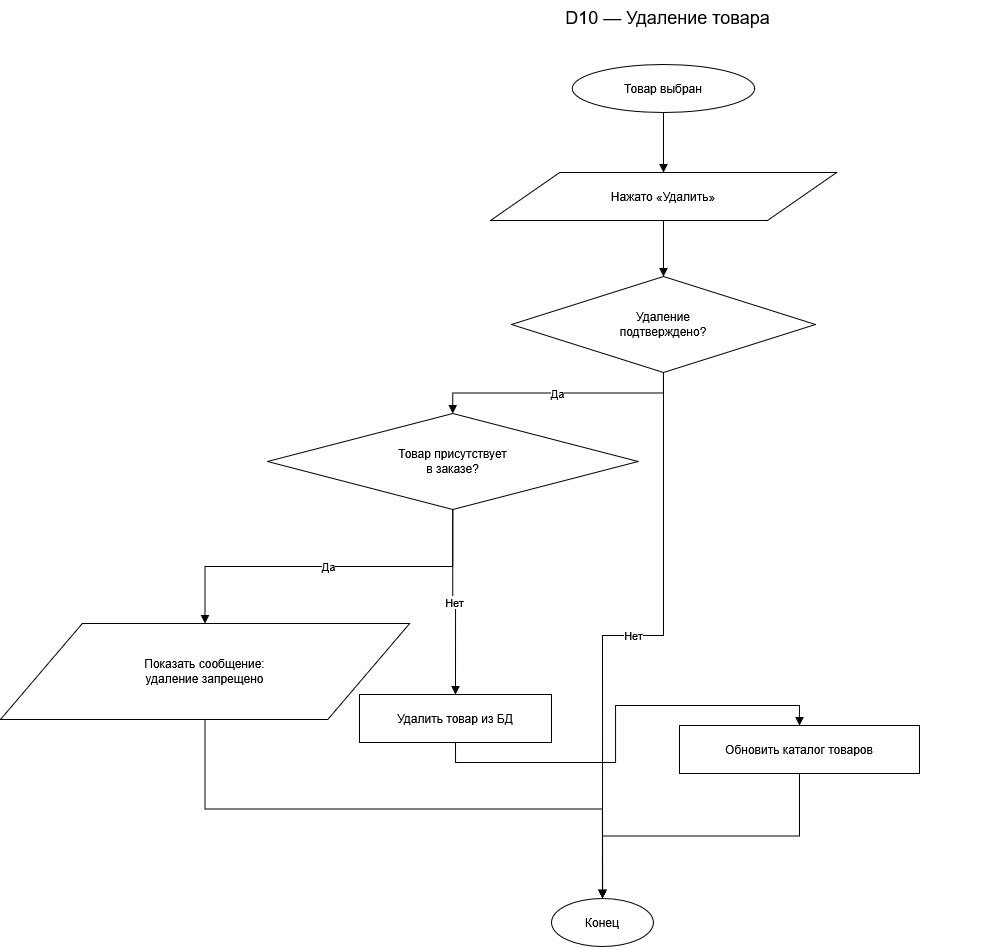

The diagram above was exported from draw.io. Its source (the exported page's mxGraphModel, read from the mxfile embedded in the PNG):
<mxGraphModel dx="6905" dy="-4526" grid="0" gridSize="10" guides="1" tooltips="1" connect="1" arrows="1" fold="1" page="0" pageScale="1" pageWidth="827" pageHeight="1169" math="0" shadow="0">
  <root>
    <mxCell id="0" />
    <mxCell id="1" parent="0" />
    <mxCell id="ucVJKTS0qU9xN8Zi3yHk-273" parent="1" style="text;html=1;align=center;verticalAlign=middle;whiteSpace=wrap;rounded=0;fontSize=18;fontColor=#000000;strokeColor=none;fillColor=none;" value="D10 — Удаление товара" vertex="1">
      <mxGeometry height="35" width="649" x="-4710.996896551724" y="5905.001379310345" as="geometry" />
    </mxCell>
    <mxCell id="ucVJKTS0qU9xN8Zi3yHk-274" parent="1" style="shape=ellipse;whiteSpace=wrap;html=1;fillColor=#FFFFFF;strokeColor=#000000;fontColor=#000000;fontSize=12;align=center;verticalAlign=middle;spacing=4;" value="Товар выбран" vertex="1">
      <mxGeometry height="48" width="182.47" x="-4482.2368965517235" y="5970.001379310344" as="geometry" />
    </mxCell>
    <mxCell id="ucVJKTS0qU9xN8Zi3yHk-275" parent="1" style="shape=parallelogram;whiteSpace=wrap;html=1;fillColor=#FFFFFF;strokeColor=#000000;fontColor=#000000;fontSize=12;align=center;verticalAlign=middle;spacing=4;" value="Нажато «Удалить»" vertex="1">
      <mxGeometry height="48" width="346.21" x="-4564.106896551723" y="6078.001379310345" as="geometry" />
    </mxCell>
    <mxCell id="ucVJKTS0qU9xN8Zi3yHk-276" parent="1" style="shape=rhombus;whiteSpace=wrap;html=1;fillColor=#FFFFFF;strokeColor=#000000;fontColor=#000000;fontSize=12;align=center;verticalAlign=middle;spacing=4;" value="Удаление&lt;br&gt;подтверждено?" vertex="1">
      <mxGeometry height="96" width="304" x="-4542.996896551724" y="6182.001379310345" as="geometry" />
    </mxCell>
    <mxCell id="ucVJKTS0qU9xN8Zi3yHk-277" parent="1" style="shape=rhombus;whiteSpace=wrap;html=1;fillColor=#FFFFFF;strokeColor=#000000;fontColor=#000000;fontSize=12;align=center;verticalAlign=middle;spacing=4;" value="Товар присутствует&lt;br&gt;в заказе?" vertex="1">
      <mxGeometry height="96" width="370.67" x="-4786.996896551724" y="6319.001379310345" as="geometry" />
    </mxCell>
    <mxCell id="ucVJKTS0qU9xN8Zi3yHk-278" parent="1" style="shape=parallelogram;whiteSpace=wrap;html=1;fillColor=#FFFFFF;strokeColor=#000000;fontColor=#000000;fontSize=12;align=center;verticalAlign=middle;spacing=4;" value="Показать сообщение:&lt;br&gt;удаление запрещено" vertex="1">
      <mxGeometry height="96" width="409.17" x="-5053.996896551724" y="6529.001379310345" as="geometry" />
    </mxCell>
    <mxCell id="ucVJKTS0qU9xN8Zi3yHk-279" parent="1" style="shape=rectangle;whiteSpace=wrap;html=1;fillColor=#FFFFFF;strokeColor=#000000;fontColor=#000000;fontSize=12;align=center;verticalAlign=middle;spacing=4;" value="Удалить товар из БД" vertex="1">
      <mxGeometry height="48" width="192" x="-4694.936896551723" y="6600.001379310345" as="geometry" />
    </mxCell>
    <mxCell id="ucVJKTS0qU9xN8Zi3yHk-280" parent="1" style="shape=rectangle;whiteSpace=wrap;html=1;fillColor=#FFFFFF;strokeColor=#000000;fontColor=#000000;fontSize=12;align=center;verticalAlign=middle;spacing=4;" value="Обновить каталог товаров" vertex="1">
      <mxGeometry height="48" width="240" x="-4374.996896551724" y="6631.001379310345" as="geometry" />
    </mxCell>
    <mxCell id="ucVJKTS0qU9xN8Zi3yHk-281" parent="1" style="shape=ellipse;whiteSpace=wrap;html=1;fillColor=#FFFFFF;strokeColor=#000000;fontColor=#000000;fontSize=12;align=center;verticalAlign=middle;spacing=4;" value="Конец" vertex="1">
      <mxGeometry height="48" width="101.96" x="-4502.936896551724" y="6803.901379310345" as="geometry" />
    </mxCell>
    <mxCell id="ucVJKTS0qU9xN8Zi3yHk-282" edge="1" parent="1" source="ucVJKTS0qU9xN8Zi3yHk-274" style="rounded=0;orthogonalLoop=1;html=1;strokeColor=#000000;fontColor=#000000;fontSize=11;endArrow=block;endFill=1;edgeStyle=orthogonalEdgeStyle;rounded=0;orthogonalLoop=1;jettySize=auto;exitX=0.5;exitY=1;exitPerimeter=1;entryX=0.5;entryY=0;entryPerimeter=1;" target="ucVJKTS0qU9xN8Zi3yHk-275" value="">
      <mxGeometry relative="1" as="geometry" />
    </mxCell>
    <mxCell id="ucVJKTS0qU9xN8Zi3yHk-283" edge="1" parent="1" source="ucVJKTS0qU9xN8Zi3yHk-275" style="rounded=0;orthogonalLoop=1;html=1;strokeColor=#000000;fontColor=#000000;fontSize=11;endArrow=block;endFill=1;edgeStyle=orthogonalEdgeStyle;rounded=0;orthogonalLoop=1;jettySize=auto;exitX=0.5;exitY=1;exitPerimeter=1;entryX=0.5;entryY=0;entryPerimeter=1;" target="ucVJKTS0qU9xN8Zi3yHk-276" value="">
      <mxGeometry relative="1" as="geometry" />
    </mxCell>
    <mxCell id="ucVJKTS0qU9xN8Zi3yHk-284" edge="1" parent="1" source="ucVJKTS0qU9xN8Zi3yHk-276" style="rounded=0;orthogonalLoop=1;html=1;strokeColor=#000000;fontColor=#000000;fontSize=11;endArrow=block;endFill=1;edgeStyle=orthogonalEdgeStyle;rounded=0;orthogonalLoop=1;jettySize=auto;exitX=0.5;exitY=1;exitPerimeter=1;entryX=0.5;entryY=0;entryPerimeter=1;" target="ucVJKTS0qU9xN8Zi3yHk-281" value="Нет">
      <mxGeometry relative="1" as="geometry" />
    </mxCell>
    <mxCell id="ucVJKTS0qU9xN8Zi3yHk-285" edge="1" parent="1" source="ucVJKTS0qU9xN8Zi3yHk-276" style="rounded=0;orthogonalLoop=1;html=1;strokeColor=#000000;fontColor=#000000;fontSize=11;endArrow=block;endFill=1;edgeStyle=orthogonalEdgeStyle;rounded=0;orthogonalLoop=1;jettySize=auto;exitX=0.5;exitY=1;exitPerimeter=1;entryX=0.5;entryY=0;entryPerimeter=1;" target="ucVJKTS0qU9xN8Zi3yHk-277" value="Да">
      <mxGeometry relative="1" as="geometry" />
    </mxCell>
    <mxCell id="ucVJKTS0qU9xN8Zi3yHk-286" edge="1" parent="1" source="ucVJKTS0qU9xN8Zi3yHk-277" style="rounded=0;orthogonalLoop=1;html=1;strokeColor=#000000;fontColor=#000000;fontSize=11;endArrow=block;endFill=1;edgeStyle=orthogonalEdgeStyle;rounded=0;orthogonalLoop=1;jettySize=auto;exitX=0.5;exitY=1;exitPerimeter=1;entryX=0.5;entryY=0;entryPerimeter=1;" target="ucVJKTS0qU9xN8Zi3yHk-278" value="Да">
      <mxGeometry relative="1" as="geometry" />
    </mxCell>
    <mxCell id="ucVJKTS0qU9xN8Zi3yHk-287" edge="1" parent="1" source="ucVJKTS0qU9xN8Zi3yHk-277" style="rounded=0;orthogonalLoop=1;html=1;strokeColor=#000000;fontColor=#000000;fontSize=11;endArrow=block;endFill=1;edgeStyle=orthogonalEdgeStyle;rounded=0;orthogonalLoop=1;jettySize=auto;exitX=0.5;exitY=1;exitPerimeter=1;entryX=0.5;entryY=0;entryPerimeter=1;" target="ucVJKTS0qU9xN8Zi3yHk-279" value="Нет">
      <mxGeometry relative="1" as="geometry" />
    </mxCell>
    <mxCell id="ucVJKTS0qU9xN8Zi3yHk-288" edge="1" parent="1" source="ucVJKTS0qU9xN8Zi3yHk-278" style="rounded=0;orthogonalLoop=1;html=1;strokeColor=#000000;fontColor=#000000;fontSize=11;endArrow=block;endFill=1;edgeStyle=orthogonalEdgeStyle;rounded=0;orthogonalLoop=1;jettySize=auto;exitX=0.5;exitY=1;exitPerimeter=1;entryX=0.5;entryY=0;entryPerimeter=1;" target="ucVJKTS0qU9xN8Zi3yHk-281" value="">
      <mxGeometry relative="1" as="geometry" />
    </mxCell>
    <mxCell id="ucVJKTS0qU9xN8Zi3yHk-289" edge="1" parent="1" source="ucVJKTS0qU9xN8Zi3yHk-279" style="rounded=0;orthogonalLoop=1;html=1;strokeColor=#000000;fontColor=#000000;fontSize=11;endArrow=block;endFill=1;edgeStyle=orthogonalEdgeStyle;rounded=0;orthogonalLoop=1;jettySize=auto;exitX=0.5;exitY=1;exitPerimeter=1;entryX=0.5;entryY=0;entryPerimeter=1;" target="ucVJKTS0qU9xN8Zi3yHk-280" value="">
      <mxGeometry relative="1" as="geometry" />
    </mxCell>
    <mxCell id="ucVJKTS0qU9xN8Zi3yHk-290" edge="1" parent="1" source="ucVJKTS0qU9xN8Zi3yHk-280" style="rounded=0;orthogonalLoop=1;html=1;strokeColor=#000000;fontColor=#000000;fontSize=11;endArrow=block;endFill=1;edgeStyle=orthogonalEdgeStyle;rounded=0;orthogonalLoop=1;jettySize=auto;exitX=0.5;exitY=1;exitPerimeter=1;entryX=0.5;entryY=0;entryPerimeter=1;" target="ucVJKTS0qU9xN8Zi3yHk-281" value="">
      <mxGeometry relative="1" as="geometry" />
    </mxCell>
  </root>
</mxGraphModel>